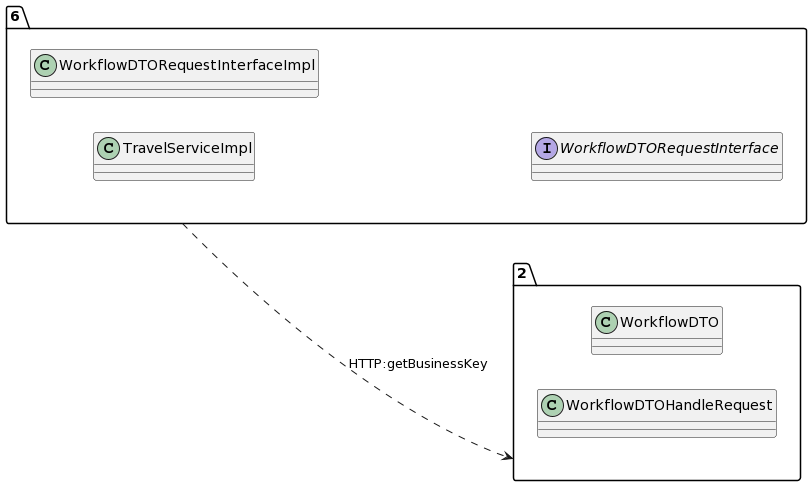

The diagram above was rendered by PlantUML. Its source (embedded in the PNG):
@startuml
allow_mixing
left to right direction
package "6"{
class TravelServiceImpl
class WorkflowDTORequestInterfaceImpl
interface WorkflowDTORequestInterface

}
package "2"{
class WorkflowDTO
class WorkflowDTOHandleRequest

}
"6" ..> "2":HTTP:getBusinessKey
@enduml